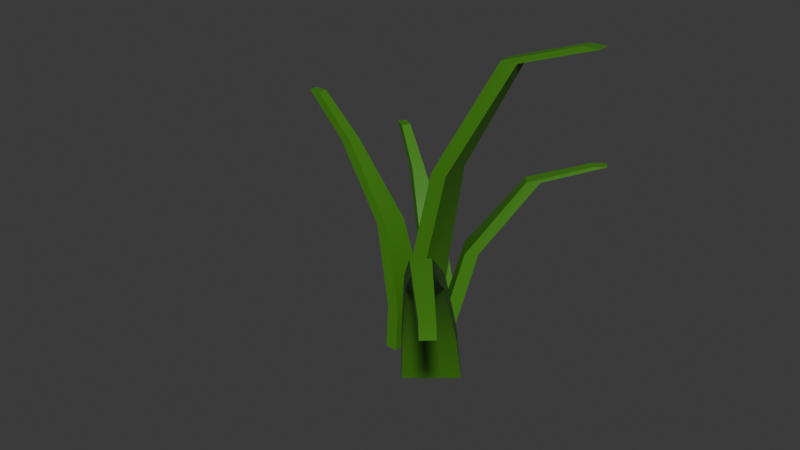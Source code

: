 # Source: Grass.blend  (saved by Blender 4.2.66; exported with 4.5.12 LTS)
import bpy
from mathutils import Matrix  # noqa: F401  (used for matrix-valued properties, if any)

bpy.ops.wm.read_factory_settings(use_empty=True)
scene = bpy.context.scene
scene.name = 'Scene'

# ---- collections
col_collection = bpy.data.collections.new('Collection'); scene.collection.children.link(col_collection)

# ---- materials (node trees are filled in below, after node groups)
mat_grass = bpy.data.materials.new('Grass')

# ---- node groups
ng_smooth_by_angle = bpy.data.node_groups.new('Smooth by Angle', 'GeometryNodeTree')
_s = ng_smooth_by_angle.interface.new_socket(name='Mesh', in_out='OUTPUT', socket_type='NodeSocketGeometry')
_s = ng_smooth_by_angle.interface.new_socket(name='Mesh', in_out='INPUT', socket_type='NodeSocketGeometry')
_s = ng_smooth_by_angle.interface.new_socket(name='Angle', in_out='INPUT', socket_type='NodeSocketFloat')
_s.subtype = 'ANGLE'
_s.default_value = 0.5236
_s.min_value = 0.0
_s.max_value = 3.142
_s.description = 'Maximum face angle for smooth edges'
_s = ng_smooth_by_angle.interface.new_socket(name='Ignore Sharpness', in_out='INPUT', socket_type='NodeSocketBool')
_s.force_non_field = True
ng_smooth_by_angle.description = 'Set the sharpness of mesh edges based on the angle between the neighboring faces'
ng_smooth_by_angle.is_modifier = True
_N = ng_smooth_by_angle.nodes; _L = ng_smooth_by_angle.links
n0 = _N.new('GeometryNodeSetShadeSmooth'); n0.name = 'Set Shade Smooth'; n0.location = (120, -80)
n0.domain = 'EDGE'
n1 = _N.new('GeometryNodeSetShadeSmooth'); n1.name = 'Set Shade Smooth.001'; n1.location = (300, -80)
n2 = _N.new('NodeGroupOutput'); n2.name = 'Group Output'; n2.location = (480, -80)
n3 = _N.new('GeometryNodeInputMeshEdgeAngle'); n3.name = 'Edge Angle'; n3.location = (-440, -240)
n4 = _N.new('NodeGroupInput'); n4.name = 'Group Input'; n4.location = (-80, -80)
n5 = _N.new('GeometryNodeInputEdgeSmooth'); n5.name = 'Is Edge Smooth'; n5.location = (-260, -120)
n6 = _N.new('GeometryNodeInputShadeSmooth'); n6.name = 'Is Shade Smooth'; n6.location = (-440, -397)
n7 = _N.new('FunctionNodeCompare'); n7.name = 'Compare'; n7.location = (-260, -260)
n7.operation = 'LESS_EQUAL'
n7.inputs[6].default_value = (0.0, 0.0, 0.0, 0.0)
n7.inputs[7].default_value = (0.0, 0.0, 0.0, 0.0)
n8 = _N.new('FunctionNodeBooleanMath'); n8.name = 'Boolean Math.001'; n8.location = (-80, -260)
n9 = _N.new('NodeGroupInput'); n9.name = 'Group Input.001'; n9.location = (-440, -329)
n10 = _N.new('NodeGroupInput'); n10.name = 'Group Input.002'; n10.location = (-259, -189)
n11 = _N.new('FunctionNodeBooleanMath'); n11.name = 'Boolean Math'; n11.location = (-80, -149)
n11.operation = 'OR'
n12 = _N.new('FunctionNodeBooleanMath'); n12.name = 'Boolean Math.002'; n12.location = (-260, -380)
n12.operation = 'OR'
n13 = _N.new('NodeGroupInput'); n13.name = 'Group Input.003'; n13.location = (-440, -460)
_L.new(n3.outputs[0], n7.inputs[0])
_L.new(n1.outputs[0], n2.inputs[0])
_L.new(n9.outputs[1], n7.inputs[1])
_L.new(n7.outputs[0], n8.inputs[0])
_L.new(n4.outputs[0], n0.inputs[0])
_L.new(n0.outputs[0], n1.inputs[0])
_L.new(n8.outputs[0], n0.inputs[2])
_L.new(n10.outputs[2], n11.inputs[1])
_L.new(n5.outputs[0], n11.inputs[0])
_L.new(n11.outputs[0], n0.inputs[1])
_L.new(n13.outputs[2], n12.inputs[1])
_L.new(n6.outputs[0], n12.inputs[0])
_L.new(n12.outputs[0], n8.inputs[1])
n2.is_active_output = True

# ---- material node trees
mat_grass.use_nodes = True; mat_grass.node_tree.nodes.clear()
_N = mat_grass.node_tree.nodes; _L = mat_grass.node_tree.links
n0 = _N.new('ShaderNodeBsdfPrincipled'); n0.name = 'Principled BSDF'; n0.location = (10, 300)
n0.inputs[0].default_value = (0.05341, 0.219, 0.009272, 1.0)
n1 = _N.new('ShaderNodeOutputMaterial'); n1.name = 'Material Output'; n1.location = (300, 300)
_L.new(n0.outputs[0], n1.inputs[0])
n1.is_active_output = True

# ---- world
world_world = bpy.data.worlds.new('World'); scene.world = world_world
world_world.use_nodes = True; world_world.node_tree.nodes.clear()
_N = world_world.node_tree.nodes; _L = world_world.node_tree.links
n0 = _N.new('ShaderNodeOutputWorld'); n0.name = 'World Output'; n0.location = (300, 300)
n1 = _N.new('ShaderNodeBackground'); n1.name = 'Background'; n1.location = (10, 300)
n1.inputs[0].default_value = (0.05088, 0.05088, 0.05088, 1.0)
_L.new(n1.outputs[0], n0.inputs[0])
n0.is_active_output = True
world_world.color = (0.05088, 0.05088, 0.05088)
world_world.sun_shadow_jitter_overblur = 0.0

# ---- meshes
me_cube_004 = bpy.data.meshes.new('Cube.004')
me_cube_004.from_pydata([(-0.04335, 0.03341, -1.863e-09), (-0.04128, 0.03669, 0.04735), (-0.01415, 0.06987, -1.863e-09), (-0.01538, 0.06793, 0.04875), (-0.02928, 0.02754, -1.863e-09), (-0.0282, 0.02762, 0.04735), (-0.0005916, 0.06157, -1.863e-09), (-0.001715, 0.05978, 0.04875), (-0.05726, 0.05092, 0.1238), (-0.04059, 0.07734, 0.1238), (-0.02678, 0.06942, 0.1238), (-0.04437, 0.04156, 0.1238), (-0.1074, 0.09526, 0.191), (-0.09943, 0.1079, 0.191), (-0.08573, 0.09981, 0.191), (-0.09427, 0.08628, 0.191), (-0.1505, 0.1252, 0.229), (-0.1442, 0.1351, 0.229), (-0.1308, 0.1266, 0.229), (-0.137, 0.1167, 0.229), (-0.04288, -0.0267, -1.863e-09), (-0.04288, -0.02282, 0.05607), (-0.04288, 0.02744, -1.863e-09), (-0.04288, 0.02514, 0.05607), (-0.02698, -0.02706, -1.863e-09), (-0.02698, -0.02351, 0.05607), (-0.02698, 0.02765, -1.863e-09), (-0.02698, 0.02555, 0.05607), (-0.06922, -0.0116, 0.1571), (-0.06922, 0.01964, 0.1571), (-0.05332, 0.02032, 0.1571), (-0.05332, -0.01263, 0.1571), (-0.1353, -0.0008765, 0.2475), (-0.1353, 0.01407, 0.2475), (-0.1194, 0.01455, 0.2475), (-0.1194, -0.001457, 0.2475), (-0.1877, 0.001427, 0.2986), (-0.1877, 0.01315, 0.2986), (-0.1718, 0.01315, 0.2986), (-0.1718, 0.001427, 0.2986), (0.02253, 0.02626, -1.863e-09), (0.02481, 0.02312, 0.05607), (0.05441, -0.01749, -1.863e-09), (0.05305, -0.01563, 0.05607), (0.00946, 0.01719, -1.863e-09), (0.01155, 0.01432, 0.05607), (0.04168, -0.02703, -1.863e-09), (0.04044, -0.02533, 0.05607), (0.05271, 0.02957, 0.1571), (0.0711, 0.004322, 0.1571), (0.05865, -0.005591, 0.1571), (0.03924, 0.02104, 0.1571), (0.1124, 0.05981, 0.2475), (0.1212, 0.04774, 0.2475), (0.1087, 0.03798, 0.2475), (0.09922, 0.05092, 0.2475), (0.1709, 0.1042, 0.2667), (0.1778, 0.0947, 0.2667), (0.165, 0.08533, 0.2667), (0.1581, 0.09481, 0.2667), (0.07146, -0.02313, -1.863e-09), (0.08065, -0.04611, 0.0673), (0.01691, -0.06844, -1.863e-09), (0.03233, -0.08624, 0.06506), (0.059, -0.00776, -1.863e-09), (0.06852, -0.03046, 0.0739), (0.003875, -0.05355, -1.863e-09), (0.01909, -0.07151, 0.07161), (0.1138, -0.1154, 0.1815), (0.08229, -0.1415, 0.18), (0.06879, -0.127, 0.1865), (0.102, -0.09946, 0.1881), (0.177, -0.2182, 0.2661), (0.1619, -0.2308, 0.2654), (0.1486, -0.2161, 0.2719), (0.1648, -0.2027, 0.2727), (0.242, -0.2933, 0.2597), (0.2302, -0.3031, 0.2592), (0.2174, -0.288, 0.2657), (0.2292, -0.2782, 0.2663), (0.003885, 0.0355, -1.863e-09), (0.004162, 0.03079, 0.09074), (0.007744, -0.03028, -1.863e-09), (0.00758, -0.02749, 0.09074), (-0.01547, 0.03481, -1.863e-09), (-0.01521, 0.03049, 0.09074), (-0.01157, -0.03168, -1.863e-09), (-0.01172, -0.02912, 0.09074), (0.03697, 0.01903, 0.2542), (0.0392, -0.01893, 0.2542), (0.01992, -0.02089, 0.2542), (0.01757, 0.01915, 0.2542), (0.118, 0.01071, 0.4005), (0.1191, -0.007451, 0.4005), (0.0998, -0.009171, 0.4005), (0.09866, 0.01028, 0.4005), (0.2072, 0.01762, 0.4316), (0.208, 0.003382, 0.4316), (0.1887, 0.002248, 0.4316), (0.1878, 0.01649, 0.4316)], [], [(0, 1, 3, 2), (2, 3, 7, 6), (6, 7, 5, 4), (4, 5, 1, 0), (2, 6, 4, 0), (7, 3, 9, 10), (11, 10, 14, 15), (5, 7, 10, 11), (3, 1, 8, 9), (1, 5, 11, 8), (12, 15, 19, 16), (9, 8, 12, 13), (8, 11, 15, 12), (10, 9, 13, 14), (18, 17, 16, 19), (14, 13, 17, 18), (15, 14, 18, 19), (13, 12, 16, 17), (20, 21, 23, 22), (22, 23, 27, 26), (26, 27, 25, 24), (24, 25, 21, 20), (22, 26, 24, 20), (27, 23, 29, 30), (31, 30, 34, 35), (25, 27, 30, 31), (23, 21, 28, 29), (21, 25, 31, 28), (32, 35, 39, 36), (29, 28, 32, 33), (28, 31, 35, 32), (30, 29, 33, 34), (38, 37, 36, 39), (34, 33, 37, 38), (35, 34, 38, 39), (33, 32, 36, 37), (40, 41, 43, 42), (42, 43, 47, 46), (46, 47, 45, 44), (44, 45, 41, 40), (42, 46, 44, 40), (47, 43, 49, 50), (51, 50, 54, 55), (45, 47, 50, 51), (43, 41, 48, 49), (41, 45, 51, 48), (52, 55, 59, 56), (49, 48, 52, 53), (48, 51, 55, 52), (50, 49, 53, 54), (58, 57, 56, 59), (54, 53, 57, 58), (55, 54, 58, 59), (53, 52, 56, 57), (60, 61, 63, 62), (62, 63, 67, 66), (66, 67, 65, 64), (64, 65, 61, 60), (62, 66, 64, 60), (67, 63, 69, 70), (71, 70, 74, 75), (65, 67, 70, 71), (63, 61, 68, 69), (61, 65, 71, 68), (72, 75, 79, 76), (69, 68, 72, 73), (68, 71, 75, 72), (70, 69, 73, 74), (78, 77, 76, 79), (74, 73, 77, 78), (75, 74, 78, 79), (73, 72, 76, 77), (80, 81, 83, 82), (82, 83, 87, 86), (86, 87, 85, 84), (84, 85, 81, 80), (82, 86, 84, 80), (87, 83, 89, 90), (91, 90, 94, 95), (85, 87, 90, 91), (83, 81, 88, 89), (81, 85, 91, 88), (92, 95, 99, 96), (89, 88, 92, 93), (88, 91, 95, 92), (90, 89, 93, 94), (98, 97, 96, 99), (94, 93, 97, 98), (95, 94, 98, 99), (93, 92, 96, 97)])
me_cube_004.polygons.foreach_set('use_smooth', [True] * 90)
_uv = me_cube_004.uv_layers.new(name='UVMap')
_uv.uv.foreach_set('vector', [0.375, 0.0, 0.625, 0.0, 0.625, 0.25, 0.375, 0.25, 0.375, 0.25, 0.625, 0.25, 0.625, 0.5, 0.375, 0.5, 0.375, 0.5, 0.625, 0.5, 0.625, 0.75, 0.375, 0.75, 0.375, 0.75, 0.625, 0.75, 0.625, 1.0, 0.375, 1.0, 0.125, 0.5, 0.375, 0.5, 0.375, 0.75, 0.125, 0.75, 0.625, 0.5, 0.625, 0.25, 0.625, 0.25, 0.625, 0.5, 0.625, 0.75, 0.625, 0.5, 0.625, 0.5, 0.625, 0.75, 0.625, 0.75, 0.625, 0.5, 0.625, 0.5, 0.625, 0.75, 0.625, 0.25, 0.625, 0.0, 0.625, 0.0, 0.625, 0.25, 0.625, 1.0, 0.625, 0.75, 0.625, 0.75, 0.625, 1.0, 0.625, 1.0, 0.625, 0.75, 0.625, 0.75, 0.625, 1.0, 0.625, 0.25, 0.625, 0.0, 0.625, 0.0, 0.625, 0.25, 0.625, 1.0, 0.625, 0.75, 0.625, 0.75, 0.625, 1.0, 0.625, 0.5, 0.625, 0.25, 0.625, 0.25, 0.625, 0.5, 0.625, 0.5, 0.875, 0.5, 0.875, 0.75, 0.625, 0.75, 0.625, 0.5, 0.625, 0.25, 0.625, 0.25, 0.625, 0.5, 0.625, 0.75, 0.625, 0.5, 0.625, 0.5, 0.625, 0.75, 0.625, 0.25, 0.625, 0.0, 0.625, 0.0, 0.625, 0.25, 0.375, 0.0, 0.625, 0.0, 0.625, 0.25, 0.375, 0.25, 0.375, 0.25, 0.625, 0.25, 0.625, 0.5, 0.375, 0.5, 0.375, 0.5, 0.625, 0.5, 0.625, 0.75, 0.375, 0.75, 0.375, 0.75, 0.625, 0.75, 0.625, 1.0, 0.375, 1.0, 0.125, 0.5, 0.375, 0.5, 0.375, 0.75, 0.125, 0.75, 0.625, 0.5, 0.625, 0.25, 0.625, 0.25, 0.625, 0.5, 0.625, 0.75, 0.625, 0.5, 0.625, 0.5, 0.625, 0.75, 0.625, 0.75, 0.625, 0.5, 0.625, 0.5, 0.625, 0.75, 0.625, 0.25, 0.625, 0.0, 0.625, 0.0, 0.625, 0.25, 0.625, 1.0, 0.625, 0.75, 0.625, 0.75, 0.625, 1.0, 0.625, 1.0, 0.625, 0.75, 0.625, 0.75, 0.625, 1.0, 0.625, 0.25, 0.625, 0.0, 0.625, 0.0, 0.625, 0.25, 0.625, 1.0, 0.625, 0.75, 0.625, 0.75, 0.625, 1.0, 0.625, 0.5, 0.625, 0.25, 0.625, 0.25, 0.625, 0.5, 0.625, 0.5, 0.875, 0.5, 0.875, 0.75, 0.625, 0.75, 0.625, 0.5, 0.625, 0.25, 0.625, 0.25, 0.625, 0.5, 0.625, 0.75, 0.625, 0.5, 0.625, 0.5, 0.625, 0.75, 0.625, 0.25, 0.625, 0.0, 0.625, 0.0, 0.625, 0.25, 0.375, 0.0, 0.625, 0.0, 0.625, 0.25, 0.375, 0.25, 0.375, 0.25, 0.625, 0.25, 0.625, 0.5, 0.375, 0.5, 0.375, 0.5, 0.625, 0.5, 0.625, 0.75, 0.375, 0.75, 0.375, 0.75, 0.625, 0.75, 0.625, 1.0, 0.375, 1.0, 0.125, 0.5, 0.375, 0.5, 0.375, 0.75, 0.125, 0.75, 0.625, 0.5, 0.625, 0.25, 0.625, 0.25, 0.625, 0.5, 0.625, 0.75, 0.625, 0.5, 0.625, 0.5, 0.625, 0.75, 0.625, 0.75, 0.625, 0.5, 0.625, 0.5, 0.625, 0.75, 0.625, 0.25, 0.625, 0.0, 0.625, 0.0, 0.625, 0.25, 0.625, 1.0, 0.625, 0.75, 0.625, 0.75, 0.625, 1.0, 0.625, 1.0, 0.625, 0.75, 0.625, 0.75, 0.625, 1.0, 0.625, 0.25, 0.625, 0.0, 0.625, 0.0, 0.625, 0.25, 0.625, 1.0, 0.625, 0.75, 0.625, 0.75, 0.625, 1.0, 0.625, 0.5, 0.625, 0.25, 0.625, 0.25, 0.625, 0.5, 0.625, 0.5, 0.875, 0.5, 0.875, 0.75, 0.625, 0.75, 0.625, 0.5, 0.625, 0.25, 0.625, 0.25, 0.625, 0.5, 0.625, 0.75, 0.625, 0.5, 0.625, 0.5, 0.625, 0.75, 0.625, 0.25, 0.625, 0.0, 0.625, 0.0, 0.625, 0.25, 0.375, 0.0, 0.625, 0.0, 0.625, 0.25, 0.375, 0.25, 0.375, 0.25, 0.625, 0.25, 0.625, 0.5, 0.375, 0.5, 0.375, 0.5, 0.625, 0.5, 0.625, 0.75, 0.375, 0.75, 0.375, 0.75, 0.625, 0.75, 0.625, 1.0, 0.375, 1.0, 0.125, 0.5, 0.375, 0.5, 0.375, 0.75, 0.125, 0.75, 0.625, 0.5, 0.625, 0.25, 0.625, 0.25, 0.625, 0.5, 0.625, 0.75, 0.625, 0.5, 0.625, 0.5, 0.625, 0.75, 0.625, 0.75, 0.625, 0.5, 0.625, 0.5, 0.625, 0.75, 0.625, 0.25, 0.625, 0.0, 0.625, 0.0, 0.625, 0.25, 0.625, 1.0, 0.625, 0.75, 0.625, 0.75, 0.625, 1.0, 0.625, 1.0, 0.625, 0.75, 0.625, 0.75, 0.625, 1.0, 0.625, 0.25, 0.625, 0.0, 0.625, 0.0, 0.625, 0.25, 0.625, 1.0, 0.625, 0.75, 0.625, 0.75, 0.625, 1.0, 0.625, 0.5, 0.625, 0.25, 0.625, 0.25, 0.625, 0.5, 0.625, 0.5, 0.875, 0.5, 0.875, 0.75, 0.625, 0.75, 0.625, 0.5, 0.625, 0.25, 0.625, 0.25, 0.625, 0.5, 0.625, 0.75, 0.625, 0.5, 0.625, 0.5, 0.625, 0.75, 0.625, 0.25, 0.625, 0.0, 0.625, 0.0, 0.625, 0.25, 0.375, 0.0, 0.625, 0.0, 0.625, 0.25, 0.375, 0.25, 0.375, 0.25, 0.625, 0.25, 0.625, 0.5, 0.375, 0.5, 0.375, 0.5, 0.625, 0.5, 0.625, 0.75, 0.375, 0.75, 0.375, 0.75, 0.625, 0.75, 0.625, 1.0, 0.375, 1.0, 0.125, 0.5, 0.375, 0.5, 0.375, 0.75, 0.125, 0.75, 0.625, 0.5, 0.625, 0.25, 0.625, 0.25, 0.625, 0.5, 0.625, 0.75, 0.625, 0.5, 0.625, 0.5, 0.625, 0.75, 0.625, 0.75, 0.625, 0.5, 0.625, 0.5, 0.625, 0.75, 0.625, 0.25, 0.625, 0.0, 0.625, 0.0, 0.625, 0.25, 0.625, 1.0, 0.625, 0.75, 0.625, 0.75, 0.625, 1.0, 0.625, 1.0, 0.625, 0.75, 0.625, 0.75, 0.625, 1.0, 0.625, 0.25, 0.625, 0.0, 0.625, 0.0, 0.625, 0.25, 0.625, 1.0, 0.625, 0.75, 0.625, 0.75, 0.625, 1.0, 0.625, 0.5, 0.625, 0.25, 0.625, 0.25, 0.625, 0.5, 0.625, 0.5, 0.875, 0.5, 0.875, 0.75, 0.625, 0.75, 0.625, 0.5, 0.625, 0.25, 0.625, 0.25, 0.625, 0.5, 0.625, 0.75, 0.625, 0.5, 0.625, 0.5, 0.625, 0.75, 0.625, 0.25, 0.625, 0.0, 0.625, 0.0, 0.625, 0.25])
me_cube_004.materials.append(mat_grass)
me_cube_004.update()

# ---- objects
ob_cube_003 = bpy.data.objects.new('Cube.003', me_cube_004)

# ---- transforms, parenting, visibility, modifiers, constraints
ob_cube_003.location = (-1.863e-09, 0.0, 1.863e-09)
_m = ob_cube_003.modifiers.new('Smooth by Angle', 'NODES')
_m.node_group = ng_smooth_by_angle
_m.use_pin_to_last = True
_m.show_group_selector = False

# ---- collection membership
col_collection.objects.link(ob_cube_003)

# ---- scene / render settings (as saved in the file)
scene.frame_start = 1; scene.frame_end = 250; scene.frame_set(1)
scene.render.engine = 'BLENDER_EEVEE_NEXT'
bpy.context.view_layer.update()

# ---- added for rendering (the .blend has no active camera and no usable light): camera, sun
cam_auto = bpy.data.cameras.new('AutoCamera')
cam_auto.lens = 50.0
cam_auto.sensor_width = 36.0
cam_auto.clip_end = 1000.0
ob_auto_camera = bpy.data.objects.new('AutoCamera', cam_auto)
scene.collection.objects.link(ob_auto_camera)
ob_auto_camera.location = (0.72131, -0.917004, 0.771117)
ob_auto_camera.rotation_euler = (1.09748, -7.21219e-08, 0.694738)
scene.camera = ob_auto_camera
light_auto_sun = bpy.data.lights.new('AutoSun', 'SUN')
light_auto_sun.energy = 3.0
light_auto_sun.angle = 0.0523599
ob_auto_sun = bpy.data.objects.new('AutoSun', light_auto_sun)
scene.collection.objects.link(ob_auto_sun)
ob_auto_sun.rotation_euler = (0.872665, 0.174533, 0.523599)
bpy.context.view_layer.update()
